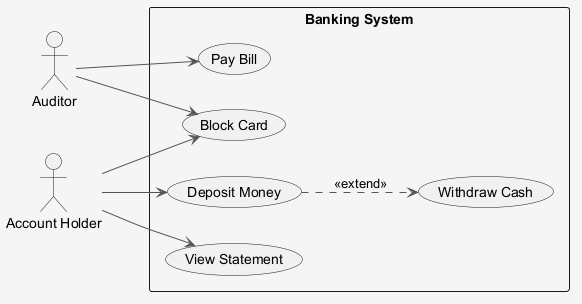

The diagram above was rendered by PlantUML. Its source (embedded in the PNG):
@startuml
skinparam shadowing false
skinparam backgroundColor #F5F5F5
skinparam ArrowColor #555555
left to right direction
actor "Auditor" as A
actor "Account Holder" as AH
rectangle "Banking System" {
  usecase "Withdraw Cash" as UC_WithdrawCash
  usecase "View Statement" as UC_ViewStatement
  usecase "Block Card" as UC_BlockCard
  usecase "Deposit Money" as UC_DepositMoney
  usecase "Pay Bill" as UC_PayBill
}
A --> UC_BlockCard
A --> UC_PayBill
AH --> UC_ViewStatement
AH --> UC_BlockCard
AH --> UC_DepositMoney
UC_DepositMoney ..> UC_WithdrawCash : <<extend>>
@enduml